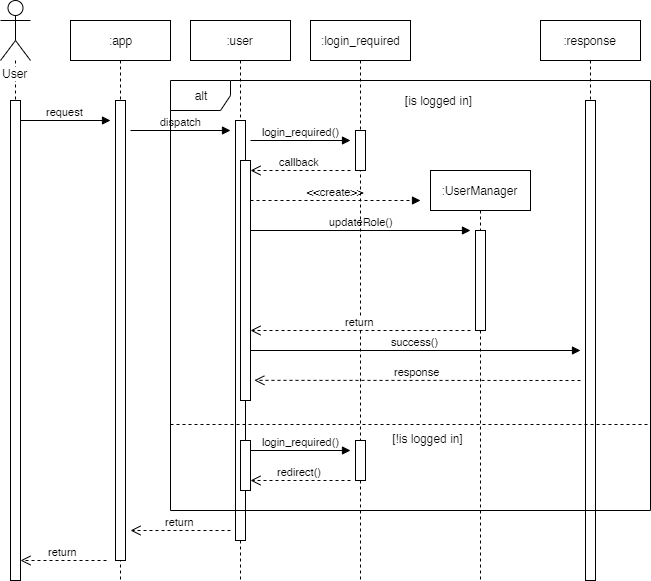

The diagram above was exported from draw.io. Its source (the exported page's mxGraphModel, read from the mxfile embedded in the PNG):
<mxGraphModel dx="1673" dy="967" grid="1" gridSize="10" guides="1" tooltips="1" connect="1" arrows="1" fold="1" page="1" pageScale="1" pageWidth="827" pageHeight="1169" math="0" shadow="0">
  <root>
    <mxCell id="KoI5-PrsABUje1zN214l-0" />
    <mxCell id="KoI5-PrsABUje1zN214l-1" parent="KoI5-PrsABUje1zN214l-0" />
    <mxCell id="_GdjW3Aj17c9ieQeOEJR-0" value=":app" style="shape=umlLifeline;perimeter=lifelinePerimeter;whiteSpace=wrap;html=1;container=1;collapsible=0;recursiveResize=0;outlineConnect=0;" vertex="1" parent="KoI5-PrsABUje1zN214l-1">
      <mxGeometry x="200" y="80" width="100" height="560" as="geometry" />
    </mxCell>
    <mxCell id="_GdjW3Aj17c9ieQeOEJR-1" value="" style="html=1;points=[];perimeter=orthogonalPerimeter;" vertex="1" parent="_GdjW3Aj17c9ieQeOEJR-0">
      <mxGeometry x="45" y="80" width="10" height="460" as="geometry" />
    </mxCell>
    <mxCell id="_GdjW3Aj17c9ieQeOEJR-2" value="dispatch" style="html=1;verticalAlign=bottom;endArrow=block;" edge="1" parent="_GdjW3Aj17c9ieQeOEJR-0">
      <mxGeometry width="80" relative="1" as="geometry">
        <mxPoint x="60" y="110" as="sourcePoint" />
        <mxPoint x="160" y="110" as="targetPoint" />
      </mxGeometry>
    </mxCell>
    <mxCell id="_GdjW3Aj17c9ieQeOEJR-3" style="edgeStyle=orthogonalEdgeStyle;rounded=0;orthogonalLoop=1;jettySize=auto;html=1;endArrow=none;endFill=0;dashed=1;" edge="1" parent="KoI5-PrsABUje1zN214l-1" source="_GdjW3Aj17c9ieQeOEJR-4" target="_GdjW3Aj17c9ieQeOEJR-15">
      <mxGeometry relative="1" as="geometry">
        <mxPoint x="145" y="440" as="targetPoint" />
      </mxGeometry>
    </mxCell>
    <mxCell id="_GdjW3Aj17c9ieQeOEJR-4" value="User" style="shape=umlActor;verticalLabelPosition=bottom;labelBackgroundColor=#ffffff;verticalAlign=top;html=1;" vertex="1" parent="KoI5-PrsABUje1zN214l-1">
      <mxGeometry x="130" y="60" width="30" height="60" as="geometry" />
    </mxCell>
    <mxCell id="_GdjW3Aj17c9ieQeOEJR-5" value=":user&lt;span style=&quot;color: rgba(0 , 0 , 0 , 0) ; font-family: monospace ; font-size: 0px ; white-space: nowrap&quot;&gt;%3CmxGraphModel%3E%3Croot%3E%3CmxCell%20id%3D%220%22%2F%3E%3CmxCell%20id%3D%221%22%20parent%3D%220%22%2F%3E%3CmxCell%20id%3D%222%22%20value%3D%22%3Aapp%22%20style%3D%22shape%3DumlLifeline%3Bperimeter%3DlifelinePerimeter%3BwhiteSpace%3Dwrap%3Bhtml%3D1%3Bcontainer%3D1%3Bcollapsible%3D0%3BrecursiveResize%3D0%3BoutlineConnect%3D0%3B%22%20vertex%3D%221%22%20parent%3D%221%22%3E%3CmxGeometry%20x%3D%22200%22%20y%3D%2280%22%20width%3D%22100%22%20height%3D%22320%22%20as%3D%22geometry%22%2F%3E%3C%2FmxCell%3E%3CmxCell%20id%3D%223%22%20value%3D%22%22%20style%3D%22html%3D1%3Bpoints%3D%5B%5D%3Bperimeter%3DorthogonalPerimeter%3B%22%20vertex%3D%221%22%20parent%3D%222%22%3E%3CmxGeometry%20x%3D%2245%22%20y%3D%22110%22%20width%3D%2210%22%20height%3D%2250%22%20as%3D%22geometry%22%2F%3E%3C%2FmxCell%3E%3CmxCell%20id%3D%224%22%20value%3D%22%22%20style%3D%22html%3D1%3Bpoints%3D%5B%5D%3Bperimeter%3DorthogonalPerimeter%3B%22%20vertex%3D%221%22%20parent%3D%222%22%3E%3CmxGeometry%20x%3D%2245%22%20y%3D%22200%22%20width%3D%2210%22%20height%3D%2280%22%20as%3D%22geometry%22%2F%3E%3C%2FmxCell%3E%3CmxCell%20id%3D%225%22%20style%3D%22edgeStyle%3DorthogonalEdgeStyle%3Brounded%3D0%3BorthogonalLoop%3D1%3BjettySize%3Dauto%3Bhtml%3D1%3BendArrow%3Dnone%3BendFill%3D0%3Bdashed%3D1%3B%22%20edge%3D%221%22%20source%3D%226%22%20target%3D%2211%22%20parent%3D%221%22%3E%3CmxGeometry%20relative%3D%221%22%20as%3D%22geometry%22%3E%3CmxPoint%20x%3D%22145%22%20y%3D%22440%22%20as%3D%22targetPoint%22%2F%3E%3C%2FmxGeometry%3E%3C%2FmxCell%3E%3CmxCell%20id%3D%226%22%20value%3D%22User%22%20style%3D%22shape%3DumlActor%3BverticalLabelPosition%3Dbottom%3BlabelBackgroundColor%3D%23ffffff%3BverticalAlign%3Dtop%3Bhtml%3D1%3B%22%20vertex%3D%221%22%20parent%3D%221%22%3E%3CmxGeometry%20x%3D%22130%22%20y%3D%2260%22%20width%3D%2230%22%20height%3D%2260%22%20as%3D%22geometry%22%2F%3E%3C%2FmxCell%3E%3CmxCell%20id%3D%227%22%20value%3D%22request%22%20style%3D%22html%3D1%3BverticalAlign%3Dbottom%3BendArrow%3Dblock%3BexitX%3D1.086%3BexitY%3D0.17%3BexitDx%3D0%3BexitDy%3D0%3BexitPerimeter%3D0%3BentryX%3D-0.152%3BentryY%3D0.199%3BentryDx%3D0%3BentryDy%3D0%3BentryPerimeter%3D0%3B%22%20edge%3D%221%22%20source%3D%2211%22%20target%3D%223%22%20parent%3D%221%22%3E%3CmxGeometry%20width%3D%2280%22%20relative%3D%221%22%20as%3D%22geometry%22%3E%3CmxPoint%20x%3D%22150%22%20y%3D%22159.9999999999999%22%20as%3D%22sourcePoint%22%2F%3E%3CmxPoint%20x%3D%22104.0402038505099%22%20y%3D%22170%22%20as%3D%22targetPoint%22%2F%3E%3C%2FmxGeometry%3E%3C%2FmxCell%3E%3CmxCell%20id%3D%228%22%20value%3D%22%3Asession%22%20style%3D%22shape%3DumlLifeline%3Bperimeter%3DlifelinePerimeter%3BwhiteSpace%3Dwrap%3Bhtml%3D1%3Bcontainer%3D1%3Bcollapsible%3D0%3BrecursiveResize%3D0%3BoutlineConnect%3D0%3B%22%20vertex%3D%221%22%20parent%3D%221%22%3E%3CmxGeometry%20x%3D%22320%22%20y%3D%2280%22%20width%3D%22100%22%20height%3D%22320%22%20as%3D%22geometry%22%2F%3E%3C%2FmxCell%3E%3CmxCell%20id%3D%229%22%20value%3D%22%22%20style%3D%22html%3D1%3Bpoints%3D%5B%5D%3Bperimeter%3DorthogonalPerimeter%3B%22%20vertex%3D%221%22%20parent%3D%228%22%3E%3CmxGeometry%20x%3D%2245%22%20y%3D%22210%22%20width%3D%2210%22%20height%3D%2230%22%20as%3D%22geometry%22%2F%3E%3C%2FmxCell%3E%3CmxCell%20id%3D%2210%22%20value%3D%22response%22%20style%3D%22html%3D1%3BverticalAlign%3Dbottom%3BendArrow%3Dopen%3Bdashed%3D1%3BendSize%3D8%3B%22%20edge%3D%221%22%20parent%3D%221%22%3E%3CmxGeometry%20relative%3D%221%22%20as%3D%22geometry%22%3E%3CmxPoint%20x%3D%22250%22%20y%3D%22359.9999999999999%22%20as%3D%22sourcePoint%22%2F%3E%3CmxPoint%20x%3D%22150%22%20y%3D%22359.9999999999999%22%20as%3D%22targetPoint%22%2F%3E%3C%2FmxGeometry%3E%3C%2FmxCell%3E%3CmxCell%20id%3D%2211%22%20value%3D%22%22%20style%3D%22html%3D1%3Bpoints%3D%5B%5D%3Bperimeter%3DorthogonalPerimeter%3B%22%20vertex%3D%221%22%20parent%3D%221%22%3E%3CmxGeometry%20x%3D%22140%22%20y%3D%22160%22%20width%3D%2210%22%20height%3D%22230%22%20as%3D%22geometry%22%2F%3E%3C%2FmxCell%3E%3CmxCell%20id%3D%2212%22%20value%3D%22%5BUser%20does%20not%20exist%5D%22%20style%3D%22text%3Bhtml%3D1%3BstrokeColor%3Dnone%3BfillColor%3Dnone%3Balign%3Dcenter%3BverticalAlign%3Dmiddle%3BwhiteSpace%3Dwrap%3Brounded%3D0%3B%22%20vertex%3D%221%22%20parent%3D%221%22%3E%3CmxGeometry%20x%3D%22250%22%20y%3D%22170%22%20width%3D%22120%22%20height%3D%2220%22%20as%3D%22geometry%22%2F%3E%3C%2FmxCell%3E%3CmxCell%20id%3D%2213%22%20value%3D%22response%22%20style%3D%22html%3D1%3BverticalAlign%3Dbottom%3BendArrow%3Dopen%3Bdashed%3D1%3BendSize%3D8%3B%22%20edge%3D%221%22%20parent%3D%221%22%3E%3CmxGeometry%20relative%3D%221%22%20as%3D%22geometry%22%3E%3CmxPoint%20x%3D%22250%22%20y%3D%22239.9999999999999%22%20as%3D%22sourcePoint%22%2F%3E%3CmxPoint%20x%3D%22150%22%20y%3D%22239.9999999999999%22%20as%3D%22targetPoint%22%2F%3E%3C%2FmxGeometry%3E%3C%2FmxCell%3E%3CmxCell%20id%3D%2214%22%20value%3D%22request%22%20style%3D%22html%3D1%3BverticalAlign%3Dbottom%3BendArrow%3Dblock%3BentryX%3D-0.186%3BentryY%3D-0.001%3BentryDx%3D0%3BentryDy%3D0%3BentryPerimeter%3D0%3B%22%20edge%3D%221%22%20target%3D%224%22%20parent%3D%221%22%3E%3CmxGeometry%20width%3D%2280%22%20relative%3D%221%22%20as%3D%22geometry%22%3E%3CmxPoint%20x%3D%22150%22%20y%3D%22280%22%20as%3D%22sourcePoint%22%2F%3E%3CmxPoint%20x%3D%22230%22%20y%3D%22280%22%20as%3D%22targetPoint%22%2F%3E%3C%2FmxGeometry%3E%3C%2FmxCell%3E%3CmxCell%20id%3D%2215%22%20value%3D%22generateSession()%22%20style%3D%22html%3D1%3BverticalAlign%3Dbottom%3BendArrow%3Dblock%3BexitX%3D1.5%3BexitY%3D0.125%3BexitDx%3D0%3BexitDy%3D0%3BexitPerimeter%3D0%3BentryX%3D-0.22%3BentryY%3D0.007%3BentryDx%3D0%3BentryDy%3D0%3BentryPerimeter%3D0%3B%22%20edge%3D%221%22%20source%3D%224%22%20target%3D%229%22%20parent%3D%221%22%3E%3CmxGeometry%20width%3D%2280%22%20relative%3D%221%22%20as%3D%22geometry%22%3E%3CmxPoint%20x%3D%22260%22%20y%3D%22290%22%20as%3D%22sourcePoint%22%2F%3E%3CmxPoint%20x%3D%22340%22%20y%3D%22290%22%20as%3D%22targetPoint%22%2F%3E%3C%2FmxGeometry%3E%3C%2FmxCell%3E%3CmxCell%20id%3D%2216%22%20value%3D%22session%22%20style%3D%22html%3D1%3BverticalAlign%3Dbottom%3BendArrow%3Dopen%3Bdashed%3D1%3BendSize%3D8%3B%22%20edge%3D%221%22%20parent%3D%221%22%3E%3CmxGeometry%20relative%3D%221%22%20as%3D%22geometry%22%3E%3CmxPoint%20x%3D%22360%22%20y%3D%22319.79999999999995%22%20as%3D%22sourcePoint%22%2F%3E%3CmxPoint%20x%3D%22260%22%20y%3D%22319.79999999999995%22%20as%3D%22targetPoint%22%2F%3E%3C%2FmxGeometry%3E%3C%2FmxCell%3E%3CmxCell%20id%3D%2217%22%20value%3D%22frame%22%20style%3D%22shape%3DumlFrame%3BwhiteSpace%3Dwrap%3Bhtml%3D1%3B%22%20vertex%3D%221%22%20parent%3D%221%22%3E%3CmxGeometry%20x%3D%2260%22%20y%3D%22170%22%20width%3D%22360%22%20height%3D%22200%22%20as%3D%22geometry%22%2F%3E%3C%2FmxCell%3E%3CmxCell%20id%3D%2218%22%20value%3D%22%22%20style%3D%22line%3BstrokeWidth%3D1%3BfillColor%3Dnone%3Balign%3Dleft%3BverticalAlign%3Dmiddle%3BspacingTop%3D-1%3BspacingLeft%3D3%3BspacingRight%3D3%3Brotatable%3D0%3BlabelPosition%3Dright%3Bpoints%3D%5B%5D%3BportConstraint%3Deastwest%3B%22%20vertex%3D%221%22%20parent%3D%221%22%3E%3CmxGeometry%20x%3D%2260%22%20y%3D%22250%22%20width%3D%22360%22%20height%3D%228%22%20as%3D%22geometry%22%2F%3E%3C%2FmxCell%3E%3CmxCell%20id%3D%2219%22%20value%3D%22%5BUser%20exist%5D%22%20style%3D%22text%3Bhtml%3D1%3BstrokeColor%3Dnone%3BfillColor%3Dnone%3Balign%3Dcenter%3BverticalAlign%3Dmiddle%3BwhiteSpace%3Dwrap%3Brounded%3D0%3B%22%20vertex%3D%221%22%20parent%3D%221%22%3E%3CmxGeometry%20x%3D%22268%22%20y%3D%22250%22%20width%3D%2280%22%20height%3D%2220%22%20as%3D%22geometry%22%2F%3E%3C%2FmxCell%3E%3C%2Froot%3E%3C%2FmxGraphModel%3E&lt;/span&gt;" style="shape=umlLifeline;perimeter=lifelinePerimeter;whiteSpace=wrap;html=1;container=1;collapsible=0;recursiveResize=0;outlineConnect=0;" vertex="1" parent="KoI5-PrsABUje1zN214l-1">
      <mxGeometry x="320" y="80" width="100" height="560" as="geometry" />
    </mxCell>
    <mxCell id="_GdjW3Aj17c9ieQeOEJR-6" value="" style="html=1;points=[];perimeter=orthogonalPerimeter;" vertex="1" parent="_GdjW3Aj17c9ieQeOEJR-5">
      <mxGeometry x="45" y="100" width="10" height="420" as="geometry" />
    </mxCell>
    <mxCell id="_GdjW3Aj17c9ieQeOEJR-7" value="callback" style="html=1;verticalAlign=bottom;endArrow=open;dashed=1;endSize=8;" edge="1" parent="_GdjW3Aj17c9ieQeOEJR-5">
      <mxGeometry relative="1" as="geometry">
        <mxPoint x="160" y="150" as="sourcePoint" />
        <mxPoint x="60" y="150" as="targetPoint" />
      </mxGeometry>
    </mxCell>
    <mxCell id="_GdjW3Aj17c9ieQeOEJR-8" value="" style="html=1;points=[];perimeter=orthogonalPerimeter;" vertex="1" parent="_GdjW3Aj17c9ieQeOEJR-5">
      <mxGeometry x="50" y="140" width="10" height="240" as="geometry" />
    </mxCell>
    <mxCell id="_GdjW3Aj17c9ieQeOEJR-9" value="&amp;lt;&amp;lt;create&amp;gt;&amp;gt;" style="html=1;verticalAlign=bottom;endArrow=block;dashed=1;" edge="1" parent="_GdjW3Aj17c9ieQeOEJR-5">
      <mxGeometry width="80" relative="1" as="geometry">
        <mxPoint x="60" y="180" as="sourcePoint" />
        <mxPoint x="230" y="180" as="targetPoint" />
      </mxGeometry>
    </mxCell>
    <mxCell id="_GdjW3Aj17c9ieQeOEJR-10" value="updateRole()" style="html=1;verticalAlign=bottom;endArrow=block;" edge="1" parent="_GdjW3Aj17c9ieQeOEJR-5">
      <mxGeometry width="80" relative="1" as="geometry">
        <mxPoint x="60" y="210" as="sourcePoint" />
        <mxPoint x="280" y="210" as="targetPoint" />
      </mxGeometry>
    </mxCell>
    <mxCell id="_GdjW3Aj17c9ieQeOEJR-12" value="login_required()" style="html=1;verticalAlign=bottom;endArrow=block;" edge="1" parent="_GdjW3Aj17c9ieQeOEJR-5">
      <mxGeometry width="80" relative="1" as="geometry">
        <mxPoint x="60" y="430" as="sourcePoint" />
        <mxPoint x="160" y="430" as="targetPoint" />
      </mxGeometry>
    </mxCell>
    <mxCell id="_GdjW3Aj17c9ieQeOEJR-13" value="redirect()" style="html=1;verticalAlign=bottom;endArrow=open;dashed=1;endSize=8;" edge="1" parent="_GdjW3Aj17c9ieQeOEJR-5">
      <mxGeometry relative="1" as="geometry">
        <mxPoint x="160" y="460" as="sourcePoint" />
        <mxPoint x="60" y="460" as="targetPoint" />
      </mxGeometry>
    </mxCell>
    <mxCell id="_GdjW3Aj17c9ieQeOEJR-14" value="" style="html=1;points=[];perimeter=orthogonalPerimeter;" vertex="1" parent="_GdjW3Aj17c9ieQeOEJR-5">
      <mxGeometry x="50" y="420" width="10" height="50" as="geometry" />
    </mxCell>
    <mxCell id="_GdjW3Aj17c9ieQeOEJR-15" value="" style="html=1;points=[];perimeter=orthogonalPerimeter;" vertex="1" parent="KoI5-PrsABUje1zN214l-1">
      <mxGeometry x="140" y="160" width="10" height="480" as="geometry" />
    </mxCell>
    <mxCell id="_GdjW3Aj17c9ieQeOEJR-16" value="request" style="html=1;verticalAlign=bottom;endArrow=block;" edge="1" parent="KoI5-PrsABUje1zN214l-1">
      <mxGeometry width="80" relative="1" as="geometry">
        <mxPoint x="150" y="180" as="sourcePoint" />
        <mxPoint x="240" y="180" as="targetPoint" />
      </mxGeometry>
    </mxCell>
    <mxCell id="_GdjW3Aj17c9ieQeOEJR-17" value=":login_required" style="shape=umlLifeline;perimeter=lifelinePerimeter;whiteSpace=wrap;html=1;container=1;collapsible=0;recursiveResize=0;outlineConnect=0;" vertex="1" parent="KoI5-PrsABUje1zN214l-1">
      <mxGeometry x="440" y="80" width="100" height="560" as="geometry" />
    </mxCell>
    <mxCell id="_GdjW3Aj17c9ieQeOEJR-18" value="" style="html=1;points=[];perimeter=orthogonalPerimeter;" vertex="1" parent="_GdjW3Aj17c9ieQeOEJR-17">
      <mxGeometry x="45" y="110" width="10" height="40" as="geometry" />
    </mxCell>
    <mxCell id="_GdjW3Aj17c9ieQeOEJR-20" value="return" style="html=1;verticalAlign=bottom;endArrow=open;dashed=1;endSize=8;" edge="1" parent="_GdjW3Aj17c9ieQeOEJR-17">
      <mxGeometry relative="1" as="geometry">
        <mxPoint x="160" y="310" as="sourcePoint" />
        <mxPoint x="-60" y="310" as="targetPoint" />
      </mxGeometry>
    </mxCell>
    <mxCell id="_GdjW3Aj17c9ieQeOEJR-21" value="" style="html=1;points=[];perimeter=orthogonalPerimeter;" vertex="1" parent="_GdjW3Aj17c9ieQeOEJR-17">
      <mxGeometry x="45" y="420" width="10" height="40" as="geometry" />
    </mxCell>
    <mxCell id="_GdjW3Aj17c9ieQeOEJR-22" value="login_required()" style="html=1;verticalAlign=bottom;endArrow=block;" edge="1" parent="KoI5-PrsABUje1zN214l-1">
      <mxGeometry width="80" relative="1" as="geometry">
        <mxPoint x="380" y="200" as="sourcePoint" />
        <mxPoint x="480" y="200" as="targetPoint" />
      </mxGeometry>
    </mxCell>
    <mxCell id="_GdjW3Aj17c9ieQeOEJR-23" value=":UserManager" style="shape=umlLifeline;perimeter=lifelinePerimeter;whiteSpace=wrap;html=1;container=1;collapsible=0;recursiveResize=0;outlineConnect=0;" vertex="1" parent="KoI5-PrsABUje1zN214l-1">
      <mxGeometry x="560" y="230" width="100" height="410" as="geometry" />
    </mxCell>
    <mxCell id="_GdjW3Aj17c9ieQeOEJR-24" value="" style="html=1;points=[];perimeter=orthogonalPerimeter;" vertex="1" parent="_GdjW3Aj17c9ieQeOEJR-23">
      <mxGeometry x="45" y="60" width="10" height="100" as="geometry" />
    </mxCell>
    <mxCell id="_GdjW3Aj17c9ieQeOEJR-25" value="response" style="html=1;verticalAlign=bottom;endArrow=open;dashed=1;endSize=8;entryX=1.383;entryY=0.916;entryDx=0;entryDy=0;entryPerimeter=0;" edge="1" parent="_GdjW3Aj17c9ieQeOEJR-23" target="_GdjW3Aj17c9ieQeOEJR-8">
      <mxGeometry relative="1" as="geometry">
        <mxPoint x="150" y="210" as="sourcePoint" />
        <mxPoint x="70" y="210" as="targetPoint" />
      </mxGeometry>
    </mxCell>
    <mxCell id="_GdjW3Aj17c9ieQeOEJR-26" value=":response" style="shape=umlLifeline;perimeter=lifelinePerimeter;whiteSpace=wrap;html=1;container=1;collapsible=0;recursiveResize=0;outlineConnect=0;" vertex="1" parent="KoI5-PrsABUje1zN214l-1">
      <mxGeometry x="670" y="80" width="100" height="560" as="geometry" />
    </mxCell>
    <mxCell id="_GdjW3Aj17c9ieQeOEJR-27" value="" style="html=1;points=[];perimeter=orthogonalPerimeter;" vertex="1" parent="_GdjW3Aj17c9ieQeOEJR-26">
      <mxGeometry x="45" y="80" width="10" height="480" as="geometry" />
    </mxCell>
    <mxCell id="_GdjW3Aj17c9ieQeOEJR-28" value="success()" style="html=1;verticalAlign=bottom;endArrow=block;" edge="1" parent="KoI5-PrsABUje1zN214l-1">
      <mxGeometry width="80" relative="1" as="geometry">
        <mxPoint x="380" y="410" as="sourcePoint" />
        <mxPoint x="710" y="410" as="targetPoint" />
      </mxGeometry>
    </mxCell>
    <mxCell id="_GdjW3Aj17c9ieQeOEJR-29" value="return" style="html=1;verticalAlign=bottom;endArrow=open;dashed=1;endSize=8;" edge="1" parent="KoI5-PrsABUje1zN214l-1">
      <mxGeometry relative="1" as="geometry">
        <mxPoint x="236" y="620" as="sourcePoint" />
        <mxPoint x="150" y="620" as="targetPoint" />
      </mxGeometry>
    </mxCell>
    <mxCell id="_GdjW3Aj17c9ieQeOEJR-30" value="return" style="html=1;verticalAlign=bottom;endArrow=open;dashed=1;endSize=8;" edge="1" parent="KoI5-PrsABUje1zN214l-1">
      <mxGeometry relative="1" as="geometry">
        <mxPoint x="360" y="590" as="sourcePoint" />
        <mxPoint x="260" y="590" as="targetPoint" />
      </mxGeometry>
    </mxCell>
    <mxCell id="_GdjW3Aj17c9ieQeOEJR-31" value="alt" style="shape=umlFrame;whiteSpace=wrap;html=1;" vertex="1" parent="KoI5-PrsABUje1zN214l-1">
      <mxGeometry x="300" y="140" width="480" height="430" as="geometry" />
    </mxCell>
    <mxCell id="_GdjW3Aj17c9ieQeOEJR-32" value="" style="line;strokeWidth=1;fillColor=none;align=left;verticalAlign=middle;spacingTop=-1;spacingLeft=3;spacingRight=3;rotatable=0;labelPosition=right;points=[];portConstraint=eastwest;dashed=1;" vertex="1" parent="KoI5-PrsABUje1zN214l-1">
      <mxGeometry x="300" y="480" width="480" height="8" as="geometry" />
    </mxCell>
    <mxCell id="_GdjW3Aj17c9ieQeOEJR-33" value="[is logged in]" style="text;html=1;strokeColor=none;fillColor=none;align=center;verticalAlign=middle;whiteSpace=wrap;rounded=0;" vertex="1" parent="KoI5-PrsABUje1zN214l-1">
      <mxGeometry x="520" y="150" width="95" height="20" as="geometry" />
    </mxCell>
    <mxCell id="_GdjW3Aj17c9ieQeOEJR-34" value="[!is logged in]" style="text;html=1;strokeColor=none;fillColor=none;align=center;verticalAlign=middle;whiteSpace=wrap;rounded=0;" vertex="1" parent="KoI5-PrsABUje1zN214l-1">
      <mxGeometry x="510" y="488" width="95" height="20" as="geometry" />
    </mxCell>
  </root>
</mxGraphModel>